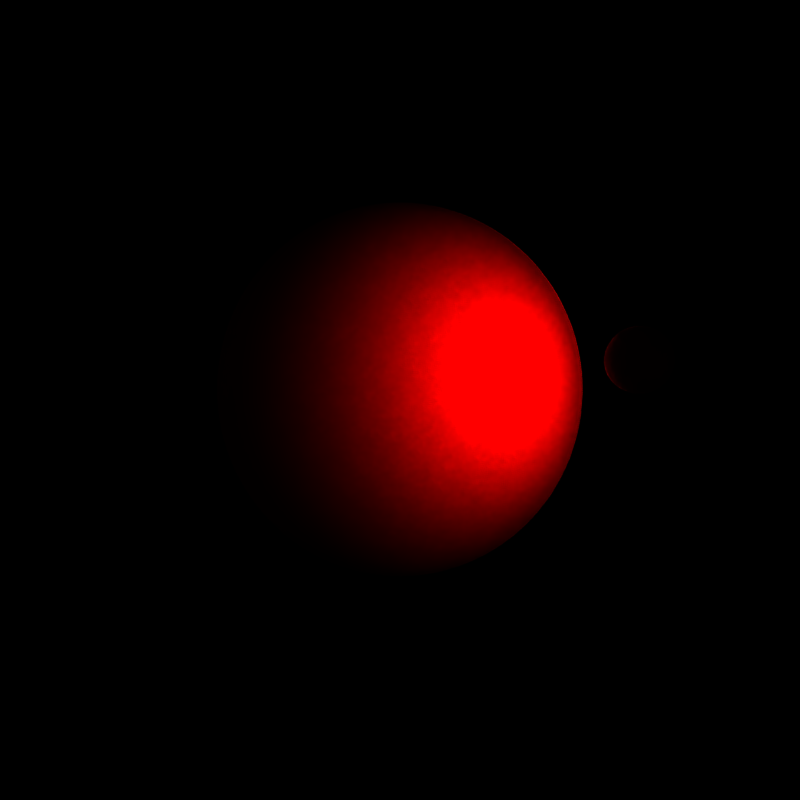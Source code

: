 # Source: crystal4.blend  (saved by Blender 2.42.0; exported with 4.5.12 LTS)
import bpy
from mathutils import Matrix  # noqa: F401  (used for matrix-valued properties, if any)

bpy.ops.wm.read_factory_settings(use_empty=True)
scene = bpy.context.scene
scene.name = 'Scene'

# ---- collections
col_collection_1 = bpy.data.collections.new('Collection 1'); scene.collection.children.link(col_collection_1)

# ---- materials (node trees are filled in below, after node groups)
mat_material = bpy.data.materials.new('Material')
mat_material.alpha_threshold = 0.0
mat_material.preview_render_type = 'CUBE'
mat_material.diffuse_color = (1.0, 0.0, 0.0, 1.0)
mat_material.roughness = 0.5
mat_material.specular_intensity = 0.731
mat_material.line_color = (0.0, 0.0, 0.0, 0.6086)

# ---- material node trees

# ---- world
world_world = bpy.data.worlds.new('World'); scene.world = world_world
world_world.color = (0.0, 0.0, 0.0)
world_world.use_sun_shadow = False
world_world.sun_shadow_jitter_overblur = 0.0
world_world.cycles.sampling_method = 'MANUAL'
world_world.cycles.sample_map_resolution = 256

# ---- cameras
cam_camera = bpy.data.cameras.new('Camera')
cam_camera.passepartout_alpha = 0.2
cam_camera.clip_end = 100.0
cam_camera.lens = 35.0
cam_camera.ortho_scale = 7.314
cam_camera.show_passepartout = False
cam_camera.show_safe_areas = True
cam_camera.dof.focus_distance = 0.0
cam_camera.dof.aperture_fstop = 128.0

# ---- lights
light_lamp_001 = bpy.data.lights.new('Lamp.001', 'POINT')
light_lamp_001.transmission_factor = 0.0
light_lamp_001.energy = 100.0
light_lamp_001.shadow_buffer_clip_start = 0.5
light_lamp_001.shadow_soft_size = 1.0
light_lamp_001.shadow_maximum_resolution = 0.006
light_lamp_001.use_absolute_resolution = True
light_lamp_001.cycles.use_multiple_importance_sampling = False
light_lamp_002 = bpy.data.lights.new('Lamp.002', 'POINT')
light_lamp_002.transmission_factor = 0.0
light_lamp_002.energy = 100.0
light_lamp_002.shadow_buffer_clip_start = 0.5
light_lamp_002.shadow_soft_size = 1.0
light_lamp_002.shadow_maximum_resolution = 0.006
light_lamp_002.use_absolute_resolution = True
light_lamp_002.cycles.use_multiple_importance_sampling = False
light_lamp = bpy.data.lights.new('Lamp', 'POINT')
light_lamp.transmission_factor = 0.0
light_lamp.energy = 0.5
light_lamp.shadow_buffer_clip_start = 0.5
light_lamp.shadow_soft_size = 1.0
light_lamp.shadow_maximum_resolution = 0.006
light_lamp.use_absolute_resolution = True
light_lamp.cycles.use_multiple_importance_sampling = False
light_keylight = bpy.data.lights.new('keylight', 'SPOT')
light_keylight.transmission_factor = 0.0
light_keylight.energy = 100.0
light_keylight.shadow_buffer_clip_start = 0.5
light_keylight.shadow_soft_size = 1.0
light_keylight.shadow_maximum_resolution = 0.006
light_keylight.use_absolute_resolution = True
light_keylight.cycles.use_multiple_importance_sampling = False
light_sidewash_l = bpy.data.lights.new('Sidewash.l', 'SPOT')
light_sidewash_l.color = (0.1972, 0.0, 0.9132)
light_sidewash_l.transmission_factor = 0.0
light_sidewash_l.energy = 100.0
light_sidewash_l.shadow_buffer_clip_start = 0.5
light_sidewash_l.shadow_soft_size = 1.0
light_sidewash_l.shadow_maximum_resolution = 0.006
light_sidewash_l.use_absolute_resolution = True
light_sidewash_l.cycles.use_multiple_importance_sampling = False
light_sidewash_r = bpy.data.lights.new('Sidewash.r', 'SPOT')
light_sidewash_r.color = (1.0, 0.0, 0.0)
light_sidewash_r.transmission_factor = 0.0
light_sidewash_r.energy = 100.0
light_sidewash_r.shadow_buffer_clip_start = 0.5
light_sidewash_r.shadow_soft_size = 1.0
light_sidewash_r.shadow_maximum_resolution = 0.006
light_sidewash_r.use_absolute_resolution = True
light_sidewash_r.cycles.use_multiple_importance_sampling = False
light_fill = bpy.data.lights.new('Fill', 'SPOT')
light_fill.color = (0.8813, 1.0, 0.5815)
light_fill.transmission_factor = 0.0
light_fill.cutoff_distance = 30.0
light_fill.energy = 100.0
light_fill.shadow_buffer_clip_start = 1.001
light_fill.shadow_soft_size = 1.0
light_fill.shadow_maximum_resolution = 0.006
light_fill.use_absolute_resolution = True
light_fill.spot_size = 1.74
light_fill.cycles.use_multiple_importance_sampling = False

# ---- meshes
me_sphere_005 = bpy.data.meshes.new('Sphere.005')
me_sphere_005.from_pydata([(-4.378e-09, 6.09e-08, 0.06), (0.01171, 6.09e-08, 0.05885), (0.02296, 6.09e-08, 0.05543), (0.03333, 6.09e-08, 0.04989), (-2.244e-08, 5.342e-08, -0.06), (0.01081, 0.00448, -0.05885), (0.02121, 0.008787, -0.05543), (0.0308, 0.01276, -0.04989), (0.0392, 0.01624, -0.04243), (0.04609, 0.01909, -0.03333), (0.05121, 0.02121, -0.02296), (0.05437, 0.02252, -0.01171), (0.05543, 0.02296, 1.714e-09), (0.05437, 0.02252, 0.01171), (0.05121, 0.02121, 0.02296), (0.04609, 0.01909, 0.03333), (0.0392, 0.01624, 0.04243), (0.0308, 0.01276, 0.04989), (0.02121, 0.008787, 0.05543), (0.01081, 0.00448, 0.05885), (0.008277, 0.008277, 0.05885), (0.01624, 0.01624, 0.05543), (0.02357, 0.02357, 0.04989), (0.03, 0.03, 0.04243), (0.03528, 0.03528, 0.03333), (0.0392, 0.0392, 0.02296), (0.04161, 0.04161, 0.01171), (0.04243, 0.04243, 1.714e-09), (0.04161, 0.04161, -0.01171), (0.0392, 0.0392, -0.02296), (0.03528, 0.03528, -0.03333), (0.03, 0.03, -0.04243), (0.02357, 0.02357, -0.04989), (0.01624, 0.01624, -0.05543), (0.008277, 0.008277, -0.05885), (0.004479, 0.01081, -0.05885), (0.008787, 0.02121, -0.05543), (0.01276, 0.0308, -0.04989), (0.01624, 0.0392, -0.04243), (0.01909, 0.04609, -0.03333), (0.02121, 0.05121, -0.02296), (0.02252, 0.05437, -0.01171), (0.02296, 0.05543, 1.714e-09), (0.02252, 0.05437, 0.01171), (0.02121, 0.05121, 0.02296), (0.01909, 0.04609, 0.03333), (0.01624, 0.0392, 0.04243), (0.01276, 0.0308, 0.04989), (0.008787, 0.02121, 0.05543), (0.004479, 0.01081, 0.05885), (-4.981e-09, 0.01171, 0.05885), (-4.846e-09, 0.02296, 0.05543), (-5.04e-09, 0.03333, 0.04989), (-5.577e-09, 0.04243, 0.04243), (-4.397e-09, 0.04989, 0.03333), (-5.824e-09, 0.05543, 0.02296), (-7.499e-09, 0.05885, 0.01171), (-6.313e-09, 0.06, 1.714e-09), (-5.563e-09, 0.05885, -0.01171), (-2.52e-09, 0.05543, -0.02296), (-4.397e-09, 0.04989, -0.03333), (-5.577e-09, 0.04243, -0.04243), (-3.954e-09, 0.03333, -0.04989), (-4.729e-09, 0.02296, -0.05543), (-5.147e-09, 0.01171, -0.05885), (-0.004479, 0.01081, -0.05885), (-0.008787, 0.02121, -0.05543), (-0.01276, 0.0308, -0.04989), (-0.01624, 0.0392, -0.04243), (-0.01909, 0.04609, -0.03333), (-0.02121, 0.05121, -0.02296), (-0.02252, 0.05437, -0.01171), (-0.02296, 0.05543, 1.714e-09), (-0.02252, 0.05437, 0.01171), (-0.02121, 0.05121, 0.02296), (-0.01909, 0.04609, 0.03333), (-0.01624, 0.0392, 0.04243), (-0.01276, 0.0308, 0.04989), (-0.008787, 0.02121, 0.05543), (-0.004479, 0.01081, 0.05885), (-0.008277, 0.008277, 0.05885), (-0.01624, 0.01624, 0.05543), (-0.02357, 0.02357, 0.04989), (-0.03, 0.03, 0.04243), (-0.03528, 0.03528, 0.03333), (-0.0392, 0.0392, 0.02296), (-0.04161, 0.04161, 0.01171), (-0.04243, 0.04243, 1.714e-09), (-0.04161, 0.04161, -0.01171), (-0.0392, 0.0392, -0.02296), (-0.03528, 0.03528, -0.03333), (-0.03, 0.03, -0.04243), (-0.02357, 0.02357, -0.04989), (-0.01624, 0.01624, -0.05543), (-0.008277, 0.008277, -0.05885), (-0.01081, 0.00448, -0.05885), (-0.02121, 0.008787, -0.05543), (-0.0308, 0.01276, -0.04989), (-0.0392, 0.01624, -0.04243), (-0.04609, 0.01909, -0.03333), (-0.05121, 0.02121, -0.02296), (-0.05437, 0.02252, -0.01171), (-0.05543, 0.02296, 1.714e-09), (-0.05437, 0.02252, 0.01171), (-0.05121, 0.02121, 0.02296), (-0.04609, 0.01909, 0.03333), (-0.0392, 0.01624, 0.04243), (-0.0308, 0.01276, 0.04989), (-0.02121, 0.008787, 0.05543), (-0.01081, 0.00448, 0.05885), (-0.01171, 6.023e-08, 0.05885), (-0.02296, 5.878e-08, 0.05543), (-0.03333, 6.024e-08, 0.04989), (-0.04243, 5.777e-08, 0.04243), (-0.04989, 6.06e-08, 0.03333), (-0.05543, 5.752e-08, 0.02296), (-0.05885, 5.75e-08, 0.01171), (-0.06, 6.005e-08, 1.714e-09), (-0.05885, 5.75e-08, -0.01171), (-0.05543, 6.247e-08, -0.02296), (-0.04989, 6.06e-08, -0.03333), (-0.04243, 5.777e-08, -0.04243), (-0.03333, 6.05e-08, -0.04989), (-0.02296, 6.041e-08, -0.05543), (-0.01171, 6.04e-08, -0.05885), (-0.01081, -0.004479, -0.05885), (-0.02121, -0.008787, -0.05543), (-0.0308, -0.01276, -0.04989), (-0.0392, -0.01624, -0.04243), (-0.04609, -0.01909, -0.03333), (-0.05121, -0.02121, -0.02296), (-0.05437, -0.02252, -0.01171), (-0.05543, -0.02296, 1.714e-09), (-0.05437, -0.02252, 0.01171), (-0.05121, -0.02121, 0.02296), (-0.04609, -0.01909, 0.03333), (-0.0392, -0.01624, 0.04243), (-0.0308, -0.01276, 0.04989), (-0.02121, -0.008787, 0.05543), (-0.01081, -0.004479, 0.05885), (-0.008277, -0.008277, 0.05885), (-0.01624, -0.01624, 0.05543), (-0.02357, -0.02357, 0.04989), (-0.03, -0.03, 0.04243), (-0.03528, -0.03528, 0.03333), (-0.0392, -0.0392, 0.02296), (-0.04161, -0.04161, 0.01171), (-0.04243, -0.04243, 1.714e-09), (-0.04161, -0.04161, -0.01171), (-0.0392, -0.0392, -0.02296), (-0.03528, -0.03528, -0.03333), (-0.03, -0.03, -0.04243), (-0.02357, -0.02357, -0.04989), (-0.01624, -0.01624, -0.05543), (-0.008277, -0.008277, -0.05885), (-0.004479, -0.01081, -0.05885), (-0.008787, -0.02121, -0.05543), (-0.01276, -0.0308, -0.04989), (-0.01624, -0.0392, -0.04243), (-0.01909, -0.04609, -0.03333), (-0.02121, -0.05121, -0.02296), (-0.02252, -0.05437, -0.01171), (-0.02296, -0.05543, 1.714e-09), (-0.02252, -0.05437, 0.01171), (-0.02121, -0.05121, 0.02296), (-0.01909, -0.04609, 0.03333), (-0.01624, -0.0392, 0.04243), (-0.01276, -0.0308, 0.04989), (-0.008787, -0.02121, 0.05543), (-0.004479, -0.01081, 0.05885), (-3.149e-09, -0.01171, 0.05885), (-1.974e-09, -0.02296, 0.05543), (-3.716e-09, -0.03333, 0.04989), (-9.604e-10, -0.04243, 0.04243), (-4.076e-09, -0.04989, 0.03333), (-7.131e-10, -0.05543, 0.02296), (-6.904e-10, -0.05885, 0.01171), (-1.309e-09, -0.06, 1.714e-09), (-6.904e-10, -0.05885, -0.01171), (-4.017e-09, -0.05543, -0.02296), (-4.076e-09, -0.04989, -0.03333), (-9.604e-10, -0.04243, -0.04243), (-4.235e-09, -0.03333, -0.04989), (-4.428e-09, -0.02296, -0.05543), (-3.809e-09, -0.01171, -0.05885), (0.004479, -0.01081, -0.05885), (0.008787, -0.02121, -0.05543), (0.01276, -0.0308, -0.04989), (0.01624, -0.0392, -0.04243), (0.01909, -0.04609, -0.03333), (0.02121, -0.05121, -0.02296), (0.02252, -0.05437, -0.01171), (0.02296, -0.05543, 1.714e-09), (0.02252, -0.05437, 0.01171), (0.02121, -0.05121, 0.02296), (0.01909, -0.04609, 0.03333), (0.01624, -0.0392, 0.04243), (0.01276, -0.0308, 0.04989), (0.008787, -0.02121, 0.05543), (0.004479, -0.01081, 0.05885), (0.008277, -0.008277, 0.05885), (0.01624, -0.01624, 0.05543), (0.02357, -0.02357, 0.04989), (0.03, -0.03, 0.04243), (0.03528, -0.03528, 0.03333), (0.0392, -0.0392, 0.02296), (0.04161, -0.04161, 0.01171), (0.04243, -0.04243, 1.714e-09), (0.04161, -0.04161, -0.01171), (0.0392, -0.0392, -0.02296), (0.03528, -0.03528, -0.03333), (0.03, -0.03, -0.04243), (0.02357, -0.02357, -0.04989), (0.01624, -0.01624, -0.05543), (0.008277, -0.008277, -0.05885), (0.01081, -0.004479, -0.05885), (0.02121, -0.008787, -0.05543), (0.0308, -0.01276, -0.04989), (0.0392, -0.01624, -0.04243), (0.04609, -0.01909, -0.03333), (0.05121, -0.02121, -0.02296), (0.05437, -0.02252, -0.01171), (0.05543, -0.02296, 1.714e-09), (0.05437, -0.02252, 0.01171), (0.05121, -0.02121, 0.02296), (0.04609, -0.01909, 0.03333), (0.0392, -0.01624, 0.04243), (0.0308, -0.01276, 0.04989), (0.02121, -0.008787, 0.05543), (0.01081, -0.004479, 0.05885), (0.04243, 6.46e-08, 0.04243), (0.04989, 6.12e-08, 0.03333), (0.05543, 6.485e-08, 0.02296), (0.05885, 6.681e-08, 0.01171), (0.06, 6.454e-08, 1.714e-09), (0.05885, 6.681e-08, -0.01171), (0.05543, 6.485e-08, -0.02296), (0.04989, 6.12e-08, -0.03333), (0.04243, 6.46e-08, -0.04243), (0.03333, 6.298e-08, -0.04989), (0.02296, 6.099e-08, -0.05543), (0.01171, 6.195e-08, -0.05885)], [], [(4, 5, 241), (241, 5, 6, 240), (240, 6, 7, 239), (239, 7, 8, 238), (238, 8, 9, 237), (237, 9, 10, 236), (236, 10, 11, 235), (235, 11, 12, 234), (234, 12, 13, 233), (233, 13, 14, 232), (232, 14, 15, 231), (231, 15, 16, 230), (230, 16, 17, 3), (3, 17, 18, 2), (2, 18, 19, 1), (19, 0, 1), (20, 0, 19), (18, 21, 20, 19), (17, 22, 21, 18), (16, 23, 22, 17), (15, 24, 23, 16), (14, 25, 24, 15), (13, 26, 25, 14), (12, 27, 26, 13), (11, 28, 27, 12), (10, 29, 28, 11), (9, 30, 29, 10), (8, 31, 30, 9), (7, 32, 31, 8), (6, 33, 32, 7), (5, 34, 33, 6), (4, 34, 5), (4, 35, 34), (34, 35, 36, 33), (33, 36, 37, 32), (32, 37, 38, 31), (31, 38, 39, 30), (30, 39, 40, 29), (29, 40, 41, 28), (28, 41, 42, 27), (27, 42, 43, 26), (26, 43, 44, 25), (25, 44, 45, 24), (24, 45, 46, 23), (23, 46, 47, 22), (22, 47, 48, 21), (21, 48, 49, 20), (49, 0, 20), (50, 0, 49), (48, 51, 50, 49), (47, 52, 51, 48), (46, 53, 52, 47), (45, 54, 53, 46), (44, 55, 54, 45), (43, 56, 55, 44), (42, 57, 56, 43), (41, 58, 57, 42), (40, 59, 58, 41), (39, 60, 59, 40), (38, 61, 60, 39), (37, 62, 61, 38), (36, 63, 62, 37), (35, 64, 63, 36), (4, 64, 35), (4, 65, 64), (64, 65, 66, 63), (63, 66, 67, 62), (62, 67, 68, 61), (61, 68, 69, 60), (60, 69, 70, 59), (59, 70, 71, 58), (58, 71, 72, 57), (57, 72, 73, 56), (56, 73, 74, 55), (55, 74, 75, 54), (54, 75, 76, 53), (53, 76, 77, 52), (52, 77, 78, 51), (51, 78, 79, 50), (79, 0, 50), (80, 0, 79), (78, 81, 80, 79), (77, 82, 81, 78), (76, 83, 82, 77), (75, 84, 83, 76), (74, 85, 84, 75), (73, 86, 85, 74), (72, 87, 86, 73), (71, 88, 87, 72), (70, 89, 88, 71), (69, 90, 89, 70), (68, 91, 90, 69), (67, 92, 91, 68), (66, 93, 92, 67), (65, 94, 93, 66), (4, 94, 65), (4, 95, 94), (94, 95, 96, 93), (93, 96, 97, 92), (92, 97, 98, 91), (91, 98, 99, 90), (90, 99, 100, 89), (89, 100, 101, 88), (88, 101, 102, 87), (87, 102, 103, 86), (86, 103, 104, 85), (85, 104, 105, 84), (84, 105, 106, 83), (83, 106, 107, 82), (82, 107, 108, 81), (81, 108, 109, 80), (109, 0, 80), (110, 0, 109), (108, 111, 110, 109), (107, 112, 111, 108), (106, 113, 112, 107), (105, 114, 113, 106), (104, 115, 114, 105), (103, 116, 115, 104), (102, 117, 116, 103), (101, 118, 117, 102), (100, 119, 118, 101), (99, 120, 119, 100), (98, 121, 120, 99), (97, 122, 121, 98), (96, 123, 122, 97), (95, 124, 123, 96), (4, 124, 95), (4, 125, 124), (124, 125, 126, 123), (123, 126, 127, 122), (122, 127, 128, 121), (121, 128, 129, 120), (120, 129, 130, 119), (119, 130, 131, 118), (118, 131, 132, 117), (117, 132, 133, 116), (116, 133, 134, 115), (115, 134, 135, 114), (114, 135, 136, 113), (113, 136, 137, 112), (112, 137, 138, 111), (111, 138, 139, 110), (139, 0, 110), (140, 0, 139), (138, 141, 140, 139), (137, 142, 141, 138), (136, 143, 142, 137), (135, 144, 143, 136), (134, 145, 144, 135), (133, 146, 145, 134), (132, 147, 146, 133), (131, 148, 147, 132), (130, 149, 148, 131), (129, 150, 149, 130), (128, 151, 150, 129), (127, 152, 151, 128), (126, 153, 152, 127), (125, 154, 153, 126), (4, 154, 125), (4, 155, 154), (154, 155, 156, 153), (153, 156, 157, 152), (152, 157, 158, 151), (151, 158, 159, 150), (150, 159, 160, 149), (149, 160, 161, 148), (148, 161, 162, 147), (147, 162, 163, 146), (146, 163, 164, 145), (145, 164, 165, 144), (144, 165, 166, 143), (143, 166, 167, 142), (142, 167, 168, 141), (141, 168, 169, 140), (169, 0, 140), (170, 0, 169), (168, 171, 170, 169), (167, 172, 171, 168), (166, 173, 172, 167), (165, 174, 173, 166), (164, 175, 174, 165), (163, 176, 175, 164), (162, 177, 176, 163), (161, 178, 177, 162), (160, 179, 178, 161), (159, 180, 179, 160), (158, 181, 180, 159), (157, 182, 181, 158), (156, 183, 182, 157), (155, 184, 183, 156), (4, 184, 155), (4, 185, 184), (184, 185, 186, 183), (183, 186, 187, 182), (182, 187, 188, 181), (181, 188, 189, 180), (180, 189, 190, 179), (179, 190, 191, 178), (178, 191, 192, 177), (177, 192, 193, 176), (176, 193, 194, 175), (175, 194, 195, 174), (174, 195, 196, 173), (173, 196, 197, 172), (172, 197, 198, 171), (171, 198, 199, 170), (199, 0, 170), (200, 0, 199), (198, 201, 200, 199), (197, 202, 201, 198), (196, 203, 202, 197), (195, 204, 203, 196), (194, 205, 204, 195), (193, 206, 205, 194), (192, 207, 206, 193), (191, 208, 207, 192), (190, 209, 208, 191), (189, 210, 209, 190), (188, 211, 210, 189), (187, 212, 211, 188), (186, 213, 212, 187), (185, 214, 213, 186), (4, 214, 185), (4, 215, 214), (214, 215, 216, 213), (213, 216, 217, 212), (212, 217, 218, 211), (211, 218, 219, 210), (210, 219, 220, 209), (209, 220, 221, 208), (208, 221, 222, 207), (207, 222, 223, 206), (206, 223, 224, 205), (205, 224, 225, 204), (204, 225, 226, 203), (203, 226, 227, 202), (202, 227, 228, 201), (201, 228, 229, 200), (229, 0, 200), (1, 0, 229), (228, 2, 1, 229), (227, 3, 2, 228), (226, 230, 3, 227), (225, 231, 230, 226), (224, 232, 231, 225), (223, 233, 232, 224), (222, 234, 233, 223), (221, 235, 234, 222), (220, 236, 235, 221), (219, 237, 236, 220), (218, 238, 237, 219), (217, 239, 238, 218), (216, 240, 239, 217), (215, 241, 240, 216), (4, 241, 215)])
me_sphere_005.polygons.foreach_set('use_smooth', [True] * 256)
me_sphere_005.materials.append(mat_material)
me_sphere_005.use_remesh_preserve_volume = False
me_sphere_005.use_remesh_preserve_attributes = False
me_sphere_005.use_mirror_vertex_groups = False
me_sphere_005.update()
me_sphere_003 = bpy.data.meshes.new('Sphere.003')
me_sphere_003.from_pydata([(0.0, 0.0, 0.1), (0.01951, 0.0, 0.09808), (0.03827, 0.0, 0.09239), (0.05556, 0.0, 0.08315), (-3.01e-08, -1.247e-08, -0.1), (0.01802, 0.007466, -0.09808), (0.03536, 0.01464, -0.09239), (0.05133, 0.02126, -0.08315), (0.06533, 0.02706, -0.07071), (0.07682, 0.03182, -0.05556), (0.08536, 0.03536, -0.03827), (0.09061, 0.03753, -0.01951), (0.09239, 0.03827, 5.96e-09), (0.09061, 0.03753, 0.01951), (0.08536, 0.03536, 0.03827), (0.07682, 0.03182, 0.05556), (0.06533, 0.02706, 0.07071), (0.05133, 0.02126, 0.08315), (0.03536, 0.01464, 0.09239), (0.01802, 0.007466, 0.09808), (0.01379, 0.01379, 0.09808), (0.02706, 0.02706, 0.09239), (0.03928, 0.03928, 0.08315), (0.05, 0.05, 0.07071), (0.05879, 0.05879, 0.05556), (0.06533, 0.06533, 0.03827), (0.06935, 0.06935, 0.01951), (0.07071, 0.07071, 5.96e-09), (0.06935, 0.06935, -0.01951), (0.06533, 0.06533, -0.03827), (0.05879, 0.05879, -0.05556), (0.05, 0.05, -0.07071), (0.03928, 0.03928, -0.08315), (0.02706, 0.02706, -0.09239), (0.01379, 0.01379, -0.09808), (0.007466, 0.01802, -0.09808), (0.01464, 0.03536, -0.09239), (0.02126, 0.05133, -0.08315), (0.02706, 0.06533, -0.07071), (0.03182, 0.07682, -0.05556), (0.03536, 0.08536, -0.03827), (0.03753, 0.09061, -0.01951), (0.03827, 0.09239, 5.96e-09), (0.03753, 0.09061, 0.01951), (0.03536, 0.08536, 0.03827), (0.03182, 0.07682, 0.05556), (0.02706, 0.06533, 0.07071), (0.02126, 0.05133, 0.08315), (0.01464, 0.03536, 0.09239), (0.007466, 0.01802, 0.09808), (-1.005e-09, 0.01951, 0.09808), (-7.806e-10, 0.03827, 0.09239), (-1.103e-09, 0.05556, 0.08315), (-1.998e-09, 0.07071, 0.07071), (-3.1e-11, 0.08315, 0.05556), (-2.41e-09, 0.09239, 0.03827), (-5.201e-09, 0.09808, 0.01951), (-3.226e-09, 0.1, 5.96e-09), (-1.975e-09, 0.09808, -0.01951), (3.097e-09, 0.09239, -0.03827), (-3.1e-11, 0.08315, -0.05556), (-1.998e-09, 0.07071, -0.07071), (7.06e-10, 0.05556, -0.08315), (-5.85e-10, 0.03827, -0.09239), (-1.282e-09, 0.01951, -0.09808), (-0.007466, 0.01802, -0.09808), (-0.01464, 0.03536, -0.09239), (-0.02126, 0.05133, -0.08315), (-0.02706, 0.06533, -0.07071), (-0.03182, 0.07682, -0.05556), (-0.03536, 0.08536, -0.03827), (-0.03753, 0.09061, -0.01951), (-0.03827, 0.09239, 5.96e-09), (-0.03753, 0.09061, 0.01951), (-0.03536, 0.08536, 0.03827), (-0.03182, 0.07682, 0.05556), (-0.02706, 0.06533, 0.07071), (-0.02126, 0.05133, 0.08315), (-0.01464, 0.03536, 0.09239), (-0.007466, 0.01802, 0.09808), (-0.01379, 0.01379, 0.09808), (-0.02706, 0.02706, 0.09239), (-0.03928, 0.03928, 0.08315), (-0.05, 0.05, 0.07071), (-0.05879, 0.05879, 0.05556), (-0.06533, 0.06533, 0.03827), (-0.06935, 0.06935, 0.01951), (-0.07071, 0.07071, 5.96e-09), (-0.06935, 0.06935, -0.01951), (-0.06533, 0.06533, -0.03827), (-0.05879, 0.05879, -0.05556), (-0.05, 0.05, -0.07071), (-0.03928, 0.03928, -0.08315), (-0.02706, 0.02706, -0.09239), (-0.01379, 0.01379, -0.09808), (-0.01802, 0.007466, -0.09808), (-0.03536, 0.01464, -0.09239), (-0.05133, 0.02126, -0.08315), (-0.06533, 0.02706, -0.07071), (-0.07682, 0.03182, -0.05556), (-0.08536, 0.03536, -0.03827), (-0.09061, 0.03753, -0.01951), (-0.09239, 0.03827, 5.96e-09), (-0.09061, 0.03753, 0.01951), (-0.08536, 0.03536, 0.03827), (-0.07682, 0.03182, 0.05556), (-0.06533, 0.02706, 0.07071), (-0.05133, 0.02126, 0.08315), (-0.03536, 0.01464, 0.09239), (-0.01802, 0.007466, 0.09808), (-0.01951, -1.123e-09, 0.09808), (-0.03827, -3.534e-09, 0.09239), (-0.05556, -1.103e-09, 0.08315), (-0.07071, -5.224e-09, 0.07071), (-0.08315, -5.034e-10, 0.05556), (-0.09239, -5.636e-09, 0.03827), (-0.09808, -5.674e-09, 0.01951), (-0.1, -1.417e-09, 5.96e-09), (-0.09808, -5.674e-09, -0.01951), (-0.09239, 2.624e-09, -0.03827), (-0.08315, -5.034e-10, -0.05556), (-0.07071, -5.224e-09, -0.07071), (-0.05556, -6.707e-10, -0.08315), (-0.03827, -8.212e-10, -0.09239), (-0.01951, -8.296e-10, -0.09808), (-0.01802, -0.007466, -0.09808), (-0.03536, -0.01464, -0.09239), (-0.05133, -0.02126, -0.08315), (-0.06533, -0.02706, -0.07071), (-0.07682, -0.03182, -0.05556), (-0.08536, -0.03536, -0.03827), (-0.09061, -0.03753, -0.01951), (-0.09239, -0.03827, 5.96e-09), (-0.09061, -0.03753, 0.01951), (-0.08536, -0.03536, 0.03827), (-0.07682, -0.03182, 0.05556), (-0.06533, -0.02706, 0.07071), (-0.05133, -0.02126, 0.08315), (-0.03536, -0.01464, 0.09239), (-0.01802, -0.007466, 0.09808), (-0.01379, -0.01379, 0.09808), (-0.02706, -0.02706, 0.09239), (-0.03928, -0.03928, 0.08315), (-0.05, -0.05, 0.07071), (-0.05879, -0.05879, 0.05556), (-0.06533, -0.06533, 0.03827), (-0.06935, -0.06935, 0.01951), (-0.07071, -0.07071, 5.96e-09), (-0.06935, -0.06935, -0.01951), (-0.06533, -0.06533, -0.03827), (-0.05879, -0.05879, -0.05556), (-0.05, -0.05, -0.07071), (-0.03928, -0.03928, -0.08315), (-0.02706, -0.02706, -0.09239), (-0.01379, -0.01379, -0.09808), (-0.007466, -0.01802, -0.09808), (-0.01464, -0.03536, -0.09239), (-0.02126, -0.05133, -0.08315), (-0.02706, -0.06533, -0.07071), (-0.03182, -0.07682, -0.05556), (-0.03536, -0.08536, -0.03827), (-0.03753, -0.09061, -0.01951), (-0.03827, -0.09239, 5.96e-09), (-0.03753, -0.09061, 0.01951), (-0.03536, -0.08536, 0.03827), (-0.03182, -0.07682, 0.05556), (-0.02706, -0.06533, 0.07071), (-0.02126, -0.05133, 0.08315), (-0.01464, -0.03536, 0.09239), (-0.007466, -0.01802, 0.09808), (2.048e-09, -0.01951, 0.09808), (4.006e-09, -0.03827, 0.09239), (1.103e-09, -0.05556, 0.08315), (5.696e-09, -0.07071, 0.07071), (5.034e-10, -0.08315, 0.05556), (6.108e-09, -0.09239, 0.03827), (6.146e-09, -0.09808, 0.01951), (5.115e-09, -0.1, 5.96e-09), (6.146e-09, -0.09808, -0.01951), (6.014e-10, -0.09239, -0.03827), (5.034e-10, -0.08315, -0.05556), (5.696e-09, -0.07071, -0.07071), (2.388e-10, -0.05556, -0.08315), (-8.312e-11, -0.03827, -0.09239), (9.477e-10, -0.01951, -0.09808), (0.007466, -0.01802, -0.09808), (0.01464, -0.03536, -0.09239), (0.02126, -0.05133, -0.08315), (0.02706, -0.06533, -0.07071), (0.03182, -0.07682, -0.05556), (0.03536, -0.08536, -0.03827), (0.03753, -0.09061, -0.01951), (0.03827, -0.09239, 5.96e-09), (0.03753, -0.09061, 0.01951), (0.03536, -0.08536, 0.03827), (0.03182, -0.07682, 0.05556), (0.02706, -0.06533, 0.07071), (0.02126, -0.05133, 0.08315), (0.01464, -0.03536, 0.09239), (0.007466, -0.01802, 0.09808), (0.01379, -0.01379, 0.09808), (0.02706, -0.02706, 0.09239), (0.03928, -0.03928, 0.08315), (0.05, -0.05, 0.07071), (0.05879, -0.05879, 0.05556), (0.06533, -0.06533, 0.03827), (0.06935, -0.06935, 0.01951), (0.07071, -0.07071, 5.96e-09), (0.06935, -0.06935, -0.01951), (0.06533, -0.06533, -0.03827), (0.05879, -0.05879, -0.05556), (0.05, -0.05, -0.07071), (0.03928, -0.03928, -0.08315), (0.02706, -0.02706, -0.09239), (0.01379, -0.01379, -0.09808), (0.01802, -0.007466, -0.09808), (0.03536, -0.01464, -0.09239), (0.05133, -0.02126, -0.08315), (0.06533, -0.02706, -0.07071), (0.07682, -0.03182, -0.05556), (0.08536, -0.03536, -0.03827), (0.09061, -0.03753, -0.01951), (0.09239, -0.03827, 5.96e-09), (0.09061, -0.03753, 0.01951), (0.08536, -0.03536, 0.03827), (0.07682, -0.03182, 0.05556), (0.06533, -0.02706, 0.07071), (0.05133, -0.02126, 0.08315), (0.03536, -0.01464, 0.09239), (0.01802, -0.007466, 0.09808), (0.07071, 6.168e-09, 0.07071), (0.08315, 5.034e-10, 0.05556), (0.09239, 6.581e-09, 0.03827), (0.09808, 9.844e-09, 0.01951), (0.1, 6.06e-09, 5.96e-09), (0.09808, 9.844e-09, -0.01951), (0.09239, 6.581e-09, -0.03827), (0.08315, 5.034e-10, -0.05556), (0.07071, 6.168e-09, -0.07071), (0.05556, 3.465e-09, -0.08315), (0.03827, 1.531e-10, -0.09239), (0.01951, 1.754e-09, -0.09808)], [], [(4, 5, 241), (241, 5, 6, 240), (240, 6, 7, 239), (239, 7, 8, 238), (238, 8, 9, 237), (237, 9, 10, 236), (236, 10, 11, 235), (235, 11, 12, 234), (234, 12, 13, 233), (233, 13, 14, 232), (232, 14, 15, 231), (231, 15, 16, 230), (230, 16, 17, 3), (3, 17, 18, 2), (2, 18, 19, 1), (19, 0, 1), (20, 0, 19), (18, 21, 20, 19), (17, 22, 21, 18), (16, 23, 22, 17), (15, 24, 23, 16), (14, 25, 24, 15), (13, 26, 25, 14), (12, 27, 26, 13), (11, 28, 27, 12), (10, 29, 28, 11), (9, 30, 29, 10), (8, 31, 30, 9), (7, 32, 31, 8), (6, 33, 32, 7), (5, 34, 33, 6), (4, 34, 5), (4, 35, 34), (34, 35, 36, 33), (33, 36, 37, 32), (32, 37, 38, 31), (31, 38, 39, 30), (30, 39, 40, 29), (29, 40, 41, 28), (28, 41, 42, 27), (27, 42, 43, 26), (26, 43, 44, 25), (25, 44, 45, 24), (24, 45, 46, 23), (23, 46, 47, 22), (22, 47, 48, 21), (21, 48, 49, 20), (49, 0, 20), (50, 0, 49), (48, 51, 50, 49), (47, 52, 51, 48), (46, 53, 52, 47), (45, 54, 53, 46), (44, 55, 54, 45), (43, 56, 55, 44), (42, 57, 56, 43), (41, 58, 57, 42), (40, 59, 58, 41), (39, 60, 59, 40), (38, 61, 60, 39), (37, 62, 61, 38), (36, 63, 62, 37), (35, 64, 63, 36), (4, 64, 35), (4, 65, 64), (64, 65, 66, 63), (63, 66, 67, 62), (62, 67, 68, 61), (61, 68, 69, 60), (60, 69, 70, 59), (59, 70, 71, 58), (58, 71, 72, 57), (57, 72, 73, 56), (56, 73, 74, 55), (55, 74, 75, 54), (54, 75, 76, 53), (53, 76, 77, 52), (52, 77, 78, 51), (51, 78, 79, 50), (79, 0, 50), (80, 0, 79), (78, 81, 80, 79), (77, 82, 81, 78), (76, 83, 82, 77), (75, 84, 83, 76), (74, 85, 84, 75), (73, 86, 85, 74), (72, 87, 86, 73), (71, 88, 87, 72), (70, 89, 88, 71), (69, 90, 89, 70), (68, 91, 90, 69), (67, 92, 91, 68), (66, 93, 92, 67), (65, 94, 93, 66), (4, 94, 65), (4, 95, 94), (94, 95, 96, 93), (93, 96, 97, 92), (92, 97, 98, 91), (91, 98, 99, 90), (90, 99, 100, 89), (89, 100, 101, 88), (88, 101, 102, 87), (87, 102, 103, 86), (86, 103, 104, 85), (85, 104, 105, 84), (84, 105, 106, 83), (83, 106, 107, 82), (82, 107, 108, 81), (81, 108, 109, 80), (109, 0, 80), (110, 0, 109), (108, 111, 110, 109), (107, 112, 111, 108), (106, 113, 112, 107), (105, 114, 113, 106), (104, 115, 114, 105), (103, 116, 115, 104), (102, 117, 116, 103), (101, 118, 117, 102), (100, 119, 118, 101), (99, 120, 119, 100), (98, 121, 120, 99), (97, 122, 121, 98), (96, 123, 122, 97), (95, 124, 123, 96), (4, 124, 95), (4, 125, 124), (124, 125, 126, 123), (123, 126, 127, 122), (122, 127, 128, 121), (121, 128, 129, 120), (120, 129, 130, 119), (119, 130, 131, 118), (118, 131, 132, 117), (117, 132, 133, 116), (116, 133, 134, 115), (115, 134, 135, 114), (114, 135, 136, 113), (113, 136, 137, 112), (112, 137, 138, 111), (111, 138, 139, 110), (139, 0, 110), (140, 0, 139), (138, 141, 140, 139), (137, 142, 141, 138), (136, 143, 142, 137), (135, 144, 143, 136), (134, 145, 144, 135), (133, 146, 145, 134), (132, 147, 146, 133), (131, 148, 147, 132), (130, 149, 148, 131), (129, 150, 149, 130), (128, 151, 150, 129), (127, 152, 151, 128), (126, 153, 152, 127), (125, 154, 153, 126), (4, 154, 125), (4, 155, 154), (154, 155, 156, 153), (153, 156, 157, 152), (152, 157, 158, 151), (151, 158, 159, 150), (150, 159, 160, 149), (149, 160, 161, 148), (148, 161, 162, 147), (147, 162, 163, 146), (146, 163, 164, 145), (145, 164, 165, 144), (144, 165, 166, 143), (143, 166, 167, 142), (142, 167, 168, 141), (141, 168, 169, 140), (169, 0, 140), (170, 0, 169), (168, 171, 170, 169), (167, 172, 171, 168), (166, 173, 172, 167), (165, 174, 173, 166), (164, 175, 174, 165), (163, 176, 175, 164), (162, 177, 176, 163), (161, 178, 177, 162), (160, 179, 178, 161), (159, 180, 179, 160), (158, 181, 180, 159), (157, 182, 181, 158), (156, 183, 182, 157), (155, 184, 183, 156), (4, 184, 155), (4, 185, 184), (184, 185, 186, 183), (183, 186, 187, 182), (182, 187, 188, 181), (181, 188, 189, 180), (180, 189, 190, 179), (179, 190, 191, 178), (178, 191, 192, 177), (177, 192, 193, 176), (176, 193, 194, 175), (175, 194, 195, 174), (174, 195, 196, 173), (173, 196, 197, 172), (172, 197, 198, 171), (171, 198, 199, 170), (199, 0, 170), (200, 0, 199), (198, 201, 200, 199), (197, 202, 201, 198), (196, 203, 202, 197), (195, 204, 203, 196), (194, 205, 204, 195), (193, 206, 205, 194), (192, 207, 206, 193), (191, 208, 207, 192), (190, 209, 208, 191), (189, 210, 209, 190), (188, 211, 210, 189), (187, 212, 211, 188), (186, 213, 212, 187), (185, 214, 213, 186), (4, 214, 185), (4, 215, 214), (214, 215, 216, 213), (213, 216, 217, 212), (212, 217, 218, 211), (211, 218, 219, 210), (210, 219, 220, 209), (209, 220, 221, 208), (208, 221, 222, 207), (207, 222, 223, 206), (206, 223, 224, 205), (205, 224, 225, 204), (204, 225, 226, 203), (203, 226, 227, 202), (202, 227, 228, 201), (201, 228, 229, 200), (229, 0, 200), (1, 0, 229), (228, 2, 1, 229), (227, 3, 2, 228), (226, 230, 3, 227), (225, 231, 230, 226), (224, 232, 231, 225), (223, 233, 232, 224), (222, 234, 233, 223), (221, 235, 234, 222), (220, 236, 235, 221), (219, 237, 236, 220), (218, 238, 237, 219), (217, 239, 238, 218), (216, 240, 239, 217), (215, 241, 240, 216), (4, 241, 215)])
me_sphere_003.polygons.foreach_set('use_smooth', [True] * 256)
me_sphere_003.materials.append(mat_material)
me_sphere_003.use_remesh_preserve_volume = False
me_sphere_003.use_remesh_preserve_attributes = False
me_sphere_003.use_mirror_vertex_groups = False
me_sphere_003.update()
me_sphere_002 = bpy.data.meshes.new('Sphere.002')
me_sphere_002.from_pydata([(0.0, 0.0, 1.0), (0.1951, 0.0, 0.9808), (0.3827, 0.0, 0.9239), (0.5556, 0.0, 0.8315), (-3.01e-07, -1.247e-07, -1.0), (0.1802, 0.07466, -0.9808), (0.3536, 0.1464, -0.9239), (0.5133, 0.2126, -0.8315), (0.6533, 0.2706, -0.7071), (0.7682, 0.3182, -0.5556), (0.8536, 0.3536, -0.3827), (0.9061, 0.3753, -0.1951), (0.9239, 0.3827, 5.96e-08), (0.9061, 0.3753, 0.1951), (0.8536, 0.3536, 0.3827), (0.7682, 0.3182, 0.5556), (0.6533, 0.2706, 0.7071), (0.5133, 0.2126, 0.8315), (0.3536, 0.1464, 0.9239), (0.1802, 0.07466, 0.9808), (0.1379, 0.1379, 0.9808), (0.2706, 0.2706, 0.9239), (0.3928, 0.3928, 0.8315), (0.5, 0.5, 0.7071), (0.5879, 0.5879, 0.5556), (0.6533, 0.6533, 0.3827), (0.6935, 0.6935, 0.1951), (0.7071, 0.7071, 5.96e-08), (0.6935, 0.6935, -0.1951), (0.6533, 0.6533, -0.3827), (0.5879, 0.5879, -0.5556), (0.5, 0.5, -0.7071), (0.3928, 0.3928, -0.8315), (0.2706, 0.2706, -0.9239), (0.1379, 0.1379, -0.9808), (0.07466, 0.1802, -0.9808), (0.1464, 0.3536, -0.9239), (0.2126, 0.5133, -0.8315), (0.2706, 0.6533, -0.7071), (0.3182, 0.7682, -0.5556), (0.3536, 0.8536, -0.3827), (0.3753, 0.9061, -0.1951), (0.3827, 0.9239, 5.96e-08), (0.3753, 0.9061, 0.1951), (0.3536, 0.8536, 0.3827), (0.3182, 0.7682, 0.5556), (0.2706, 0.6533, 0.7071), (0.2126, 0.5133, 0.8315), (0.1464, 0.3536, 0.9239), (0.07466, 0.1802, 0.9808), (-1.005e-08, 0.1951, 0.9808), (-7.806e-09, 0.3827, 0.9239), (-1.103e-08, 0.5556, 0.8315), (-1.998e-08, 0.7071, 0.7071), (-3.1e-10, 0.8315, 0.5556), (-2.41e-08, 0.9239, 0.3827), (-5.201e-08, 0.9808, 0.1951), (-3.226e-08, 1.0, 5.96e-08), (-1.975e-08, 0.9808, -0.1951), (3.097e-08, 0.9239, -0.3827), (-3.1e-10, 0.8315, -0.5556), (-1.998e-08, 0.7071, -0.7071), (7.06e-09, 0.5556, -0.8315), (-5.85e-09, 0.3827, -0.9239), (-1.282e-08, 0.1951, -0.9808), (-0.07466, 0.1802, -0.9808), (-0.1464, 0.3536, -0.9239), (-0.2126, 0.5133, -0.8315), (-0.2706, 0.6533, -0.7071), (-0.3182, 0.7682, -0.5556), (-0.3536, 0.8536, -0.3827), (-0.3753, 0.9061, -0.1951), (-0.3827, 0.9239, 5.96e-08), (-0.3753, 0.9061, 0.1951), (-0.3536, 0.8536, 0.3827), (-0.3182, 0.7682, 0.5556), (-0.2706, 0.6533, 0.7071), (-0.2126, 0.5133, 0.8315), (-0.1464, 0.3536, 0.9239), (-0.07466, 0.1802, 0.9808), (-0.1379, 0.1379, 0.9808), (-0.2706, 0.2706, 0.9239), (-0.3928, 0.3928, 0.8315), (-0.5, 0.5, 0.7071), (-0.5879, 0.5879, 0.5556), (-0.6533, 0.6533, 0.3827), (-0.6935, 0.6935, 0.1951), (-0.7071, 0.7071, 5.96e-08), (-0.6935, 0.6935, -0.1951), (-0.6533, 0.6533, -0.3827), (-0.5879, 0.5879, -0.5556), (-0.5, 0.5, -0.7071), (-0.3928, 0.3928, -0.8315), (-0.2706, 0.2706, -0.9239), (-0.1379, 0.1379, -0.9808), (-0.1802, 0.07466, -0.9808), (-0.3536, 0.1464, -0.9239), (-0.5133, 0.2126, -0.8315), (-0.6533, 0.2706, -0.7071), (-0.7682, 0.3182, -0.5556), (-0.8536, 0.3536, -0.3827), (-0.9061, 0.3753, -0.1951), (-0.9239, 0.3827, 5.96e-08), (-0.9061, 0.3753, 0.1951), (-0.8536, 0.3536, 0.3827), (-0.7682, 0.3182, 0.5556), (-0.6533, 0.2706, 0.7071), (-0.5133, 0.2126, 0.8315), (-0.3536, 0.1464, 0.9239), (-0.1802, 0.07466, 0.9808), (-0.1951, -1.123e-08, 0.9808), (-0.3827, -3.534e-08, 0.9239), (-0.5556, -1.103e-08, 0.8315), (-0.7071, -5.223e-08, 0.7071), (-0.8315, -5.034e-09, 0.5556), (-0.9239, -5.636e-08, 0.3827), (-0.9808, -5.674e-08, 0.1951), (-1.0, -1.417e-08, 5.96e-08), (-0.9808, -5.674e-08, -0.1951), (-0.9239, 2.624e-08, -0.3827), (-0.8315, -5.034e-09, -0.5556), (-0.7071, -5.223e-08, -0.7071), (-0.5556, -6.707e-09, -0.8315), (-0.3827, -8.212e-09, -0.9239), (-0.1951, -8.296e-09, -0.9808), (-0.1802, -0.07466, -0.9808), (-0.3536, -0.1464, -0.9239), (-0.5133, -0.2126, -0.8315), (-0.6533, -0.2706, -0.7071), (-0.7682, -0.3182, -0.5556), (-0.8536, -0.3536, -0.3827), (-0.9061, -0.3753, -0.1951), (-0.9239, -0.3827, 5.96e-08), (-0.9061, -0.3753, 0.1951), (-0.8536, -0.3536, 0.3827), (-0.7682, -0.3182, 0.5556), (-0.6533, -0.2706, 0.7071), (-0.5133, -0.2126, 0.8315), (-0.3536, -0.1464, 0.9239), (-0.1802, -0.07466, 0.9808), (-0.1379, -0.1379, 0.9808), (-0.2706, -0.2706, 0.9239), (-0.3928, -0.3928, 0.8315), (-0.5, -0.5, 0.7071), (-0.5879, -0.5879, 0.5556), (-0.6533, -0.6533, 0.3827), (-0.6935, -0.6935, 0.1951), (-0.7071, -0.7071, 5.96e-08), (-0.6935, -0.6935, -0.1951), (-0.6533, -0.6533, -0.3827), (-0.5879, -0.5879, -0.5556), (-0.5, -0.5, -0.7071), (-0.3928, -0.3928, -0.8315), (-0.2706, -0.2706, -0.9239), (-0.1379, -0.1379, -0.9808), (-0.07466, -0.1802, -0.9808), (-0.1464, -0.3536, -0.9239), (-0.2126, -0.5133, -0.8315), (-0.2706, -0.6533, -0.7071), (-0.3182, -0.7682, -0.5556), (-0.3536, -0.8536, -0.3827), (-0.3753, -0.9061, -0.1951), (-0.3827, -0.9239, 5.96e-08), (-0.3753, -0.9061, 0.1951), (-0.3536, -0.8536, 0.3827), (-0.3182, -0.7682, 0.5556), (-0.2706, -0.6533, 0.7071), (-0.2126, -0.5133, 0.8315), (-0.1464, -0.3536, 0.9239), (-0.07466, -0.1802, 0.9808), (2.048e-08, -0.1951, 0.9808), (4.006e-08, -0.3827, 0.9239), (1.103e-08, -0.5556, 0.8315), (5.696e-08, -0.7071, 0.7071), (5.034e-09, -0.8315, 0.5556), (6.108e-08, -0.9239, 0.3827), (6.146e-08, -0.9808, 0.1951), (5.115e-08, -1.0, 5.96e-08), (6.146e-08, -0.9808, -0.1951), (6.014e-09, -0.9239, -0.3827), (5.034e-09, -0.8315, -0.5556), (5.696e-08, -0.7071, -0.7071), (2.388e-09, -0.5556, -0.8315), (-8.312e-10, -0.3827, -0.9239), (9.477e-09, -0.1951, -0.9808), (0.07466, -0.1802, -0.9808), (0.1464, -0.3536, -0.9239), (0.2126, -0.5133, -0.8315), (0.2706, -0.6533, -0.7071), (0.3182, -0.7682, -0.5556), (0.3536, -0.8536, -0.3827), (0.3753, -0.9061, -0.1951), (0.3827, -0.9239, 5.96e-08), (0.3753, -0.9061, 0.1951), (0.3536, -0.8536, 0.3827), (0.3182, -0.7682, 0.5556), (0.2706, -0.6533, 0.7071), (0.2126, -0.5133, 0.8315), (0.1464, -0.3536, 0.9239), (0.07466, -0.1802, 0.9808), (0.1379, -0.1379, 0.9808), (0.2706, -0.2706, 0.9239), (0.3928, -0.3928, 0.8315), (0.5, -0.5, 0.7071), (0.5879, -0.5879, 0.5556), (0.6533, -0.6533, 0.3827), (0.6935, -0.6935, 0.1951), (0.7071, -0.7071, 5.96e-08), (0.6935, -0.6935, -0.1951), (0.6533, -0.6533, -0.3827), (0.5879, -0.5879, -0.5556), (0.5, -0.5, -0.7071), (0.3928, -0.3928, -0.8315), (0.2706, -0.2706, -0.9239), (0.1379, -0.1379, -0.9808), (0.1802, -0.07466, -0.9808), (0.3536, -0.1464, -0.9239), (0.5133, -0.2126, -0.8315), (0.6533, -0.2706, -0.7071), (0.7682, -0.3182, -0.5556), (0.8536, -0.3536, -0.3827), (0.9061, -0.3753, -0.1951), (0.9239, -0.3827, 5.96e-08), (0.9061, -0.3753, 0.1951), (0.8536, -0.3536, 0.3827), (0.7682, -0.3182, 0.5556), (0.6533, -0.2706, 0.7071), (0.5133, -0.2126, 0.8315), (0.3536, -0.1464, 0.9239), (0.1802, -0.07466, 0.9808), (0.7071, 6.168e-08, 0.7071), (0.8315, 5.034e-09, 0.5556), (0.9239, 6.581e-08, 0.3827), (0.9808, 9.844e-08, 0.1951), (1.0, 6.06e-08, 5.96e-08), (0.9808, 9.844e-08, -0.1951), (0.9239, 6.581e-08, -0.3827), (0.8315, 5.034e-09, -0.5556), (0.7071, 6.168e-08, -0.7071), (0.5556, 3.465e-08, -0.8315), (0.3827, 1.531e-09, -0.9239), (0.1951, 1.754e-08, -0.9808)], [], [(4, 5, 241), (241, 5, 6, 240), (240, 6, 7, 239), (239, 7, 8, 238), (238, 8, 9, 237), (237, 9, 10, 236), (236, 10, 11, 235), (235, 11, 12, 234), (234, 12, 13, 233), (233, 13, 14, 232), (232, 14, 15, 231), (231, 15, 16, 230), (230, 16, 17, 3), (3, 17, 18, 2), (2, 18, 19, 1), (19, 0, 1), (20, 0, 19), (18, 21, 20, 19), (17, 22, 21, 18), (16, 23, 22, 17), (15, 24, 23, 16), (14, 25, 24, 15), (13, 26, 25, 14), (12, 27, 26, 13), (11, 28, 27, 12), (10, 29, 28, 11), (9, 30, 29, 10), (8, 31, 30, 9), (7, 32, 31, 8), (6, 33, 32, 7), (5, 34, 33, 6), (4, 34, 5), (4, 35, 34), (34, 35, 36, 33), (33, 36, 37, 32), (32, 37, 38, 31), (31, 38, 39, 30), (30, 39, 40, 29), (29, 40, 41, 28), (28, 41, 42, 27), (27, 42, 43, 26), (26, 43, 44, 25), (25, 44, 45, 24), (24, 45, 46, 23), (23, 46, 47, 22), (22, 47, 48, 21), (21, 48, 49, 20), (49, 0, 20), (50, 0, 49), (48, 51, 50, 49), (47, 52, 51, 48), (46, 53, 52, 47), (45, 54, 53, 46), (44, 55, 54, 45), (43, 56, 55, 44), (42, 57, 56, 43), (41, 58, 57, 42), (40, 59, 58, 41), (39, 60, 59, 40), (38, 61, 60, 39), (37, 62, 61, 38), (36, 63, 62, 37), (35, 64, 63, 36), (4, 64, 35), (4, 65, 64), (64, 65, 66, 63), (63, 66, 67, 62), (62, 67, 68, 61), (61, 68, 69, 60), (60, 69, 70, 59), (59, 70, 71, 58), (58, 71, 72, 57), (57, 72, 73, 56), (56, 73, 74, 55), (55, 74, 75, 54), (54, 75, 76, 53), (53, 76, 77, 52), (52, 77, 78, 51), (51, 78, 79, 50), (79, 0, 50), (80, 0, 79), (78, 81, 80, 79), (77, 82, 81, 78), (76, 83, 82, 77), (75, 84, 83, 76), (74, 85, 84, 75), (73, 86, 85, 74), (72, 87, 86, 73), (71, 88, 87, 72), (70, 89, 88, 71), (69, 90, 89, 70), (68, 91, 90, 69), (67, 92, 91, 68), (66, 93, 92, 67), (65, 94, 93, 66), (4, 94, 65), (4, 95, 94), (94, 95, 96, 93), (93, 96, 97, 92), (92, 97, 98, 91), (91, 98, 99, 90), (90, 99, 100, 89), (89, 100, 101, 88), (88, 101, 102, 87), (87, 102, 103, 86), (86, 103, 104, 85), (85, 104, 105, 84), (84, 105, 106, 83), (83, 106, 107, 82), (82, 107, 108, 81), (81, 108, 109, 80), (109, 0, 80), (110, 0, 109), (108, 111, 110, 109), (107, 112, 111, 108), (106, 113, 112, 107), (105, 114, 113, 106), (104, 115, 114, 105), (103, 116, 115, 104), (102, 117, 116, 103), (101, 118, 117, 102), (100, 119, 118, 101), (99, 120, 119, 100), (98, 121, 120, 99), (97, 122, 121, 98), (96, 123, 122, 97), (95, 124, 123, 96), (4, 124, 95), (4, 125, 124), (124, 125, 126, 123), (123, 126, 127, 122), (122, 127, 128, 121), (121, 128, 129, 120), (120, 129, 130, 119), (119, 130, 131, 118), (118, 131, 132, 117), (117, 132, 133, 116), (116, 133, 134, 115), (115, 134, 135, 114), (114, 135, 136, 113), (113, 136, 137, 112), (112, 137, 138, 111), (111, 138, 139, 110), (139, 0, 110), (140, 0, 139), (138, 141, 140, 139), (137, 142, 141, 138), (136, 143, 142, 137), (135, 144, 143, 136), (134, 145, 144, 135), (133, 146, 145, 134), (132, 147, 146, 133), (131, 148, 147, 132), (130, 149, 148, 131), (129, 150, 149, 130), (128, 151, 150, 129), (127, 152, 151, 128), (126, 153, 152, 127), (125, 154, 153, 126), (4, 154, 125), (4, 155, 154), (154, 155, 156, 153), (153, 156, 157, 152), (152, 157, 158, 151), (151, 158, 159, 150), (150, 159, 160, 149), (149, 160, 161, 148), (148, 161, 162, 147), (147, 162, 163, 146), (146, 163, 164, 145), (145, 164, 165, 144), (144, 165, 166, 143), (143, 166, 167, 142), (142, 167, 168, 141), (141, 168, 169, 140), (169, 0, 140), (170, 0, 169), (168, 171, 170, 169), (167, 172, 171, 168), (166, 173, 172, 167), (165, 174, 173, 166), (164, 175, 174, 165), (163, 176, 175, 164), (162, 177, 176, 163), (161, 178, 177, 162), (160, 179, 178, 161), (159, 180, 179, 160), (158, 181, 180, 159), (157, 182, 181, 158), (156, 183, 182, 157), (155, 184, 183, 156), (4, 184, 155), (4, 185, 184), (184, 185, 186, 183), (183, 186, 187, 182), (182, 187, 188, 181), (181, 188, 189, 180), (180, 189, 190, 179), (179, 190, 191, 178), (178, 191, 192, 177), (177, 192, 193, 176), (176, 193, 194, 175), (175, 194, 195, 174), (174, 195, 196, 173), (173, 196, 197, 172), (172, 197, 198, 171), (171, 198, 199, 170), (199, 0, 170), (200, 0, 199), (198, 201, 200, 199), (197, 202, 201, 198), (196, 203, 202, 197), (195, 204, 203, 196), (194, 205, 204, 195), (193, 206, 205, 194), (192, 207, 206, 193), (191, 208, 207, 192), (190, 209, 208, 191), (189, 210, 209, 190), (188, 211, 210, 189), (187, 212, 211, 188), (186, 213, 212, 187), (185, 214, 213, 186), (4, 214, 185), (4, 215, 214), (214, 215, 216, 213), (213, 216, 217, 212), (212, 217, 218, 211), (211, 218, 219, 210), (210, 219, 220, 209), (209, 220, 221, 208), (208, 221, 222, 207), (207, 222, 223, 206), (206, 223, 224, 205), (205, 224, 225, 204), (204, 225, 226, 203), (203, 226, 227, 202), (202, 227, 228, 201), (201, 228, 229, 200), (229, 0, 200), (1, 0, 229), (228, 2, 1, 229), (227, 3, 2, 228), (226, 230, 3, 227), (225, 231, 230, 226), (224, 232, 231, 225), (223, 233, 232, 224), (222, 234, 233, 223), (221, 235, 234, 222), (220, 236, 235, 221), (219, 237, 236, 220), (218, 238, 237, 219), (217, 239, 238, 218), (216, 240, 239, 217), (215, 241, 240, 216), (4, 241, 215)])
me_sphere_002.polygons.foreach_set('use_smooth', [True] * 256)
me_sphere_002.materials.append(mat_material)
me_sphere_002.use_remesh_preserve_volume = False
me_sphere_002.use_remesh_preserve_attributes = False
me_sphere_002.use_mirror_vertex_groups = False
me_sphere_002.update()

# ---- curves / text
cu_curvecircle_001 = bpy.data.curves.new('CurveCircle.001', 'CURVE')
cu_curvecircle_001.dimensions = '3D'
_sp = cu_curvecircle_001.splines.new('BEZIER'); _sp.bezier_points.add(3)
_sp.bezier_points.foreach_set('co', [-1.3, 0.0, 0.0, 0.0, 1.3, 0.0, 1.3, 0.0, 0.0, 0.0, -1.3, 0.0])
_sp.bezier_points.foreach_set('handle_left', [-1.3, -0.7178, 0.0, -0.7178, 1.3, 0.0, 1.3, 0.7178, 0.0, 0.7178, -1.3, 0.0])
_sp.bezier_points.foreach_set('handle_right', [-1.3, 0.7178, 0.0, 0.7178, 1.3, 0.0, 1.3, -0.7178, 0.0, -0.7178, -1.3, 0.0])
for _p, _l, _r in zip(_sp.bezier_points, ['AUTO', 'AUTO', 'AUTO', 'AUTO'], ['AUTO', 'AUTO', 'AUTO', 'AUTO']): _p.handle_left_type = _l; _p.handle_right_type = _r
_sp.radius_interpolation = 'EASE'
_sp.order_u = 2
_sp.order_v = 2
_sp.use_cyclic_u = True
cu_curvecircle_001.path_duration = 17
cu_curvecircle_001.use_path = True
cu_curvecircle_001.use_path_follow = True
cu_curvecircle_001.use_path_clamp = True
cu_curvecircle_001.use_deform_bounds = True
cu_curvecircle_001.use_radius = False
cu_curvecircle_001.bevel_resolution = 0
cu_curvecircle_001.resolution_u = 6
cu_curvecircle_001.resolution_v = 6
cu_curvecircle_001.fill_mode = 'HALF'
cu_curvecircle_001.twist_mode = 'Z_UP'
cu_curvecircle = bpy.data.curves.new('CurveCircle', 'CURVE')
cu_curvecircle.dimensions = '3D'
_sp = cu_curvecircle.splines.new('BEZIER'); _sp.bezier_points.add(3)
_sp.bezier_points.foreach_set('co', [-1.7, 0.0, 0.0, 0.0, 1.7, 0.0, 1.7, 0.0, 0.0, 0.0, -1.7, 0.0])
_sp.bezier_points.foreach_set('handle_left', [-1.7, -0.9386, 0.0, -0.9386, 1.7, 0.0, 1.7, 0.9386, 0.0, 0.9386, -1.7, 0.0])
_sp.bezier_points.foreach_set('handle_right', [-1.7, 0.9386, 0.0, 0.9386, 1.7, 0.0, 1.7, -0.9386, 0.0, -0.9386, -1.7, 0.0])
for _p, _l, _r in zip(_sp.bezier_points, ['AUTO', 'AUTO', 'AUTO', 'AUTO'], ['AUTO', 'AUTO', 'AUTO', 'AUTO']): _p.handle_left_type = _l; _p.handle_right_type = _r
_sp.radius_interpolation = 'EASE'
_sp.order_u = 2
_sp.order_v = 2
_sp.use_cyclic_u = True
cu_curvecircle.path_duration = 17
cu_curvecircle.use_path = True
cu_curvecircle.use_path_follow = True
cu_curvecircle.use_path_clamp = True
cu_curvecircle.use_deform_bounds = True
cu_curvecircle.use_radius = False
cu_curvecircle.bevel_resolution = 0
cu_curvecircle.resolution_u = 6
cu_curvecircle.resolution_v = 6
cu_curvecircle.fill_mode = 'HALF'
cu_curvecircle.twist_mode = 'Z_UP'

# ---- objects
ob_curvecircle_001 = bpy.data.objects.new('CurveCircle.001', cu_curvecircle_001)
ob_sphere_002 = bpy.data.objects.new('Sphere.002', me_sphere_005)
ob_lamp_005 = bpy.data.objects.new('Lamp.005', light_lamp_001)
ob_curvecircle = bpy.data.objects.new('CurveCircle', cu_curvecircle)
ob_sphere_001 = bpy.data.objects.new('Sphere.001', me_sphere_003)
ob_lamp_006 = bpy.data.objects.new('Lamp.006', light_lamp_002)
ob_sphere = bpy.data.objects.new('Sphere', me_sphere_002)
ob_lamp_004 = bpy.data.objects.new('Lamp.004', light_lamp)
ob_lamp_003 = bpy.data.objects.new('Lamp.003', light_keylight)
ob_lamp_002 = bpy.data.objects.new('Lamp.002', light_sidewash_l)
ob_lamp_001 = bpy.data.objects.new('Lamp.001', light_sidewash_r)
ob_lamp = bpy.data.objects.new('Lamp', light_fill)
ob_camera = bpy.data.objects.new('Camera', cam_camera)

# ---- transforms, parenting, visibility, modifiers, constraints
ob_curvecircle_001.location = (0.0, 0.0, 0.3)
ob_curvecircle_001.rotation_euler = (-1.045e-08, 0.6981, -2.872e-08)
ob_curvecircle_001.lock_rotations_4d = False
ob_curvecircle_001.empty_display_type = 'ARROWS'
ob_curvecircle_001.color = (0.0, 0.0, 0.0, 1.0)
ob_curvecircle_001.lineart.crease_threshold = 0.0
ob_sphere_002.parent = ob_curvecircle_001
ob_sphere_002.matrix_parent_inverse = Matrix(((0.04893, 0.998, -0.04106, 1.309), (-0.7645, 0.06387, 0.6415, -0.191), (0.6428, -1.49e-08, 0.766, -0.2298), (0.0, 0.0, 0.0, 1.0)))
ob_sphere_002.location = (0.0, 1.3, 0.3)
ob_sphere_002.scale = (3.661, 3.661, 3.661)
ob_sphere_002.lock_rotations_4d = False
ob_sphere_002.empty_display_type = 'ARROWS'
ob_sphere_002.color = (0.0, 0.0, 0.0, 1.0)
ob_sphere_002.lineart.crease_threshold = 0.0
ob_lamp_005.parent = ob_sphere_002
ob_lamp_005.matrix_parent_inverse = Matrix(((0.9728, -0.2305, 0.02283, -0.005669), (0.2305, 0.9536, -0.1934, -1.241), (0.02283, 0.1934, 0.9808, -0.2952), (0.0, 0.0, 0.0, 1.0)))
ob_lamp_005.location = (0.2984, 1.239, 0.04965)
ob_lamp_005.lock_rotations_4d = False
ob_lamp_005.empty_display_type = 'ARROWS'
ob_lamp_005.color = (0.0, 0.0, 0.0, 1.0)
ob_lamp_005.lineart.crease_threshold = 0.0
ob_curvecircle.location = (0.0, 0.0, 0.3)
ob_curvecircle.rotation_euler = (-3.538e-09, -0.4363, 1.596e-08)
ob_curvecircle.lock_rotations_4d = False
ob_curvecircle.empty_display_type = 'ARROWS'
ob_curvecircle.color = (0.0, 0.0, 0.0, 1.0)
ob_curvecircle.lineart.crease_threshold = 0.0
ob_sphere_001.parent = ob_curvecircle
ob_sphere_001.matrix_parent_inverse = Matrix(((0.1841, -0.9829, 0.0, 1.696), (0.9829, 0.1841, 0.0, -0.0005058), (3.725e-09, 0.0, 1.0, -0.3), (0.0, 0.0, 0.0, 1.0)))
ob_sphere_001.location = (-1.7, 0.0, 0.3)
ob_sphere_001.scale = (1.209, 1.209, 1.209)
ob_sphere_001.lock_rotations_4d = False
ob_sphere_001.empty_display_type = 'ARROWS'
ob_sphere_001.color = (0.0, 0.0, 0.0, 1.0)
ob_sphere_001.lineart.crease_threshold = 0.0
ob_lamp_006.parent = ob_sphere_001
ob_lamp_006.matrix_parent_inverse = Matrix(((-0.7704, 0.5267, -0.3593, 1.808), (-0.4773, -0.8501, -0.2226, 0.06545), (-0.4226, -2.98e-08, 0.9063, -0.2719), (0.0, 0.0, 0.0, 1.0)))
ob_lamp_006.location = (1.31, -0.8968, 0.9107)
ob_lamp_006.lock_rotations_4d = False
ob_lamp_006.empty_display_type = 'ARROWS'
ob_lamp_006.color = (0.0, 0.0, 0.0, 1.0)
ob_lamp_006.lineart.crease_threshold = 0.0
ob_sphere.location = (0.0, 0.0, 0.3)
ob_sphere.lock_rotations_4d = False
ob_sphere.empty_display_type = 'ARROWS'
ob_sphere.color = (0.0, 0.0, 0.0, 1.0)
ob_sphere.lineart.crease_threshold = 0.0
_m = ob_sphere.modifiers.new('Subsurf', 'SUBSURF')
_m.uv_smooth = 'PRESERVE_CORNERS'
_m.quality = 2
_m.show_only_control_edges = False
ob_lamp_004.location = (0.0, 0.0, 0.0)
ob_lamp_004.lock_rotations_4d = False
ob_lamp_004.empty_display_type = 'ARROWS'
ob_lamp_004.color = (0.0, 0.0, 0.0, 1.0)
ob_lamp_004.lineart.crease_threshold = 0.0
ob_lamp_003.location = (15.49, -15.49, 3.786)
ob_lamp_003.rotation_euler = (-1.629e-07, 1.396, -0.7854)
ob_lamp_003.lock_rotations_4d = False
ob_lamp_003.empty_display_type = 'ARROWS'
ob_lamp_003.color = (0.0, 0.0, 0.0, 1.0)
ob_lamp_003.lineart.crease_threshold = 0.0
ob_lamp_002.location = (14.9, 8.485, 7.0)
ob_lamp_002.rotation_euler = (-6.585e-08, 1.222, 0.5176)
ob_lamp_002.lock_rotations_4d = False
ob_lamp_002.empty_display_type = 'ARROWS'
ob_lamp_002.color = (0.0, 0.0, 0.0, 1.0)
ob_lamp_002.lineart.crease_threshold = 0.0
ob_lamp_001.location = (-11.91, -12.34, 6.626)
ob_lamp_001.rotation_euler = (-6.585e-08, -1.222, 0.8034)
ob_lamp_001.lock_rotations_4d = False
ob_lamp_001.empty_display_type = 'ARROWS'
ob_lamp_001.color = (0.0, 0.0, 0.0, 1.0)
ob_lamp_001.lineart.crease_threshold = 0.0
ob_lamp.location = (-16.32, 18.63, 16.87)
ob_lamp.rotation_euler = (0.967, 0.1514, 3.752)
ob_lamp.lock_rotations_4d = False
ob_lamp.empty_display_type = 'ARROWS'
ob_lamp.color = (0.0, 0.0, 0.0, 0.0)
ob_lamp.lineart.crease_threshold = 0.0
ob_camera.location = (2.725, -2.725, 2.044)
ob_camera.rotation_euler = (1.134, -3.949e-09, 0.7854)
ob_camera.scale = (0.3211, 0.3211, 0.3211)
ob_camera.lock_rotations_4d = False
ob_camera.empty_display_type = 'ARROWS'
ob_camera.color = (0.0, 0.0, 0.0, 0.0)
ob_camera.display_type = 'WIRE'
ob_camera.lineart.crease_threshold = 0.0

# ---- collection membership
col_collection_1.objects.link(ob_curvecircle_001)
col_collection_1.objects.link(ob_sphere_002)
col_collection_1.objects.link(ob_lamp_005)
col_collection_1.objects.link(ob_curvecircle)
col_collection_1.objects.link(ob_sphere_001)
col_collection_1.objects.link(ob_lamp_006)
col_collection_1.objects.link(ob_sphere)
col_collection_1.objects.link(ob_lamp_004)
col_collection_1.objects.link(ob_lamp_003)
col_collection_1.objects.link(ob_lamp_002)
col_collection_1.objects.link(ob_lamp_001)
col_collection_1.objects.link(ob_lamp)
col_collection_1.objects.link(ob_camera)

# ---- scene / render settings (as saved in the file)
scene.camera = ob_camera
scene.frame_start = 1; scene.frame_end = 16; scene.frame_set(21)
scene.render.engine = 'BLENDER_EEVEE_NEXT'
scene.render.image_settings.color_mode = 'RGB'
scene.render.image_settings.compression = 90
scene.render.resolution_x = 192
scene.render.resolution_y = 192
scene.render.resolution_percentage = 25
scene.render.pixel_aspect_x = 100.0
scene.render.pixel_aspect_y = 100.0
scene.render.fps = 25
scene.render.dither_intensity = 0.0
scene.render.use_compositing = False
scene.render.use_sequencer = False
scene.render.bake_bias = 0.0
scene.render.use_stamp_time = False
scene.render.use_stamp_date = False
scene.render.use_stamp_frame = False
scene.render.use_stamp_camera = False
scene.render.use_stamp_scene = False
scene.render.use_stamp_filename = False
scene.render.use_stamp_render_time = False
scene.render.stamp_font_size = 0
scene.cycles.use_denoising = False
scene.cycles.samples = 10
scene.cycles.sampling_pattern = 'TABULATED_SOBOL'
scene.cycles.light_sampling_threshold = 0.0
scene.cycles.use_adaptive_sampling = False
scene.cycles.use_light_tree = False
scene.cycles.blur_glossy = 0.0
scene.cycles.volume_bounces = 1
scene.cycles.pixel_filter_type = 'GAUSSIAN'
scene.cycles.sample_clamp_indirect = 0.0
scene.view_settings.view_transform = 'Raw'
bpy.context.view_layer.update()
